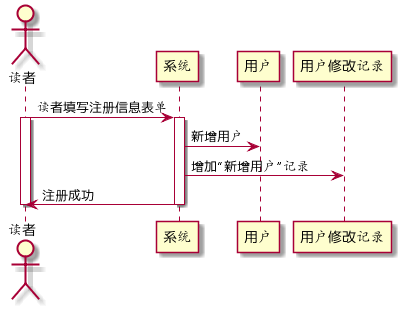

The diagram above was rendered by PlantUML. Its source (embedded in the PNG):
@startuml
actor 读者
读者 -> 系统:读者填写注册信息表单
activate 系统
activate 读者
系统 -> 用户:新增用户
系统 -> 用户修改记录:增加“新增用户”记录
系统 -> 读者:注册成功
deactivate 系统
deactivate 读者
@enduml